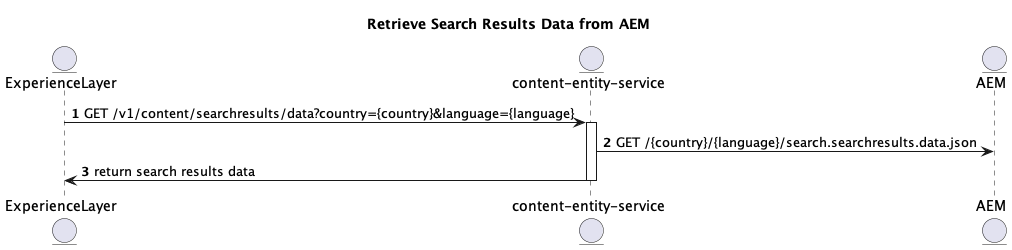

The diagram above was rendered by PlantUML. Its source (embedded in the PNG):
@startuml
entity ExperienceLayer
title Retrieve Search Results Data from AEM

autonumber

entity "content-entity-service" as CES
entity AEM

ExperienceLayer -> CES  ++: GET /v1/content/searchresults/data?country={country}&language={language}
CES -> AEM: GET /{country}/{language}/search.searchresults.data.json
ExperienceLayer <- CES -- : return search results data
@enduml